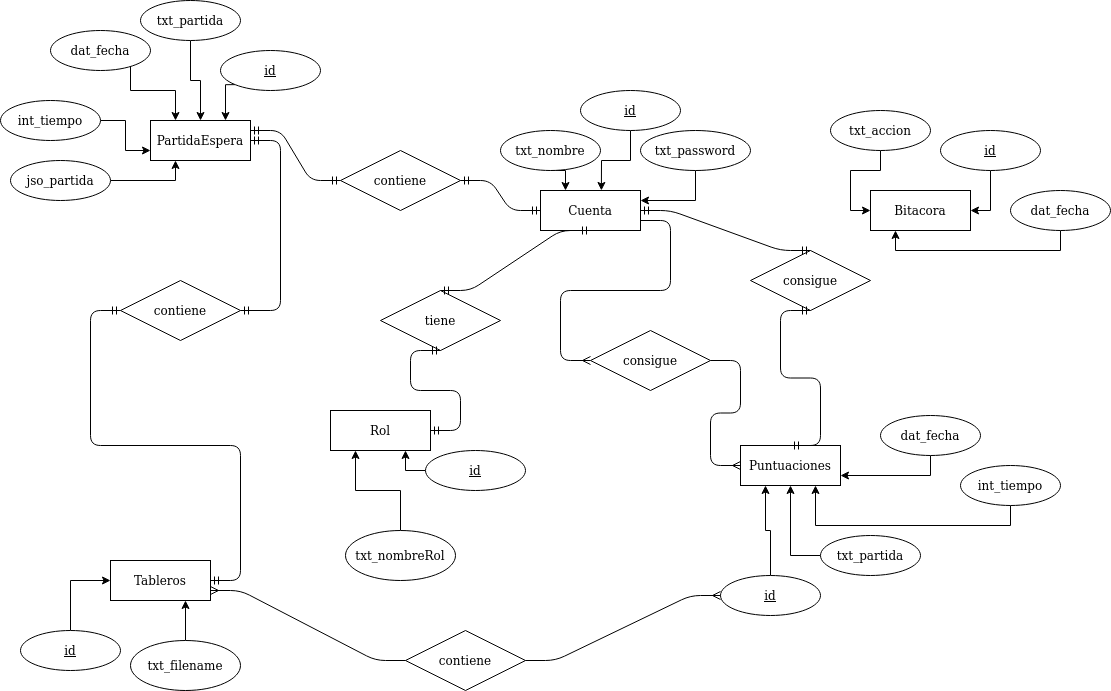

The diagram above was exported from draw.io. Its source (the exported page's mxGraphModel, read from the mxfile embedded in the PNG):
<mxGraphModel dx="2452" dy="974" grid="1" gridSize="10" guides="1" tooltips="1" connect="1" arrows="1" fold="1" page="1" pageScale="1" pageWidth="850" pageHeight="1100" math="0" shadow="0" extFonts="Permanent Marker^https://fonts.googleapis.com/css?family=Permanent+Marker">
  <root>
    <mxCell id="0" />
    <mxCell id="1" parent="0" />
    <mxCell id="OubJiHpDYh-pFVbyt1Kv-143" value="PartidaEspera" style="whiteSpace=wrap;html=1;align=center;" vertex="1" parent="1">
      <mxGeometry x="50" y="830" width="100" height="40" as="geometry" />
    </mxCell>
    <mxCell id="OubJiHpDYh-pFVbyt1Kv-144" value="Bitacora" style="whiteSpace=wrap;html=1;align=center;" vertex="1" parent="1">
      <mxGeometry x="770" y="900" width="100" height="40" as="geometry" />
    </mxCell>
    <mxCell id="OubJiHpDYh-pFVbyt1Kv-145" value="Tableros" style="whiteSpace=wrap;html=1;align=center;" vertex="1" parent="1">
      <mxGeometry x="10" y="1270" width="100" height="40" as="geometry" />
    </mxCell>
    <mxCell id="OubJiHpDYh-pFVbyt1Kv-146" value="Rol" style="whiteSpace=wrap;html=1;align=center;" vertex="1" parent="1">
      <mxGeometry x="230" y="1120" width="100" height="40" as="geometry" />
    </mxCell>
    <mxCell id="OubJiHpDYh-pFVbyt1Kv-147" value="Cuenta" style="whiteSpace=wrap;html=1;align=center;" vertex="1" parent="1">
      <mxGeometry x="440" y="900" width="100" height="40" as="geometry" />
    </mxCell>
    <mxCell id="OubJiHpDYh-pFVbyt1Kv-148" value="Puntuaciones" style="whiteSpace=wrap;html=1;align=center;" vertex="1" parent="1">
      <mxGeometry x="640" y="1155" width="100" height="40" as="geometry" />
    </mxCell>
    <mxCell id="OubJiHpDYh-pFVbyt1Kv-156" style="edgeStyle=orthogonalEdgeStyle;rounded=0;orthogonalLoop=1;jettySize=auto;html=1;exitX=1;exitY=0.5;exitDx=0;exitDy=0;entryX=0.25;entryY=1;entryDx=0;entryDy=0;" edge="1" parent="1" source="OubJiHpDYh-pFVbyt1Kv-150" target="OubJiHpDYh-pFVbyt1Kv-143">
      <mxGeometry relative="1" as="geometry" />
    </mxCell>
    <mxCell id="OubJiHpDYh-pFVbyt1Kv-150" value="jso_partida" style="ellipse;whiteSpace=wrap;html=1;align=center;" vertex="1" parent="1">
      <mxGeometry x="-90" y="870" width="100" height="40" as="geometry" />
    </mxCell>
    <mxCell id="OubJiHpDYh-pFVbyt1Kv-157" style="edgeStyle=orthogonalEdgeStyle;rounded=0;orthogonalLoop=1;jettySize=auto;html=1;exitX=1;exitY=0.5;exitDx=0;exitDy=0;entryX=0;entryY=0.75;entryDx=0;entryDy=0;" edge="1" parent="1" source="OubJiHpDYh-pFVbyt1Kv-151" target="OubJiHpDYh-pFVbyt1Kv-143">
      <mxGeometry relative="1" as="geometry" />
    </mxCell>
    <mxCell id="OubJiHpDYh-pFVbyt1Kv-151" value="int_tiempo" style="ellipse;whiteSpace=wrap;html=1;align=center;" vertex="1" parent="1">
      <mxGeometry x="-100" y="810" width="100" height="40" as="geometry" />
    </mxCell>
    <mxCell id="OubJiHpDYh-pFVbyt1Kv-159" style="edgeStyle=orthogonalEdgeStyle;rounded=0;orthogonalLoop=1;jettySize=auto;html=1;exitX=0.5;exitY=1;exitDx=0;exitDy=0;entryX=0.5;entryY=0;entryDx=0;entryDy=0;" edge="1" parent="1" source="OubJiHpDYh-pFVbyt1Kv-152" target="OubJiHpDYh-pFVbyt1Kv-143">
      <mxGeometry relative="1" as="geometry" />
    </mxCell>
    <mxCell id="OubJiHpDYh-pFVbyt1Kv-152" value="txt_partida" style="ellipse;whiteSpace=wrap;html=1;align=center;" vertex="1" parent="1">
      <mxGeometry x="40" y="710" width="100" height="40" as="geometry" />
    </mxCell>
    <mxCell id="OubJiHpDYh-pFVbyt1Kv-158" style="edgeStyle=orthogonalEdgeStyle;rounded=0;orthogonalLoop=1;jettySize=auto;html=1;exitX=1;exitY=0.5;exitDx=0;exitDy=0;entryX=0.25;entryY=0;entryDx=0;entryDy=0;" edge="1" parent="1" source="OubJiHpDYh-pFVbyt1Kv-154" target="OubJiHpDYh-pFVbyt1Kv-143">
      <mxGeometry relative="1" as="geometry">
        <Array as="points">
          <mxPoint x="30" y="800" />
          <mxPoint x="75" y="800" />
        </Array>
      </mxGeometry>
    </mxCell>
    <mxCell id="OubJiHpDYh-pFVbyt1Kv-154" value="dat_fecha" style="ellipse;whiteSpace=wrap;html=1;align=center;" vertex="1" parent="1">
      <mxGeometry x="-50" y="740" width="100" height="40" as="geometry" />
    </mxCell>
    <mxCell id="OubJiHpDYh-pFVbyt1Kv-200" style="edgeStyle=orthogonalEdgeStyle;rounded=0;orthogonalLoop=1;jettySize=auto;html=1;exitX=0;exitY=1;exitDx=0;exitDy=0;entryX=0.75;entryY=0;entryDx=0;entryDy=0;" edge="1" parent="1" source="OubJiHpDYh-pFVbyt1Kv-155" target="OubJiHpDYh-pFVbyt1Kv-143">
      <mxGeometry relative="1" as="geometry" />
    </mxCell>
    <mxCell id="OubJiHpDYh-pFVbyt1Kv-155" value="id" style="ellipse;whiteSpace=wrap;html=1;align=center;fontStyle=4;" vertex="1" parent="1">
      <mxGeometry x="120" y="760" width="100" height="40" as="geometry" />
    </mxCell>
    <mxCell id="OubJiHpDYh-pFVbyt1Kv-190" style="edgeStyle=orthogonalEdgeStyle;rounded=0;orthogonalLoop=1;jettySize=auto;html=1;exitX=0.5;exitY=1;exitDx=0;exitDy=0;entryX=0.609;entryY=-0.001;entryDx=0;entryDy=0;entryPerimeter=0;" edge="1" parent="1" source="OubJiHpDYh-pFVbyt1Kv-161" target="OubJiHpDYh-pFVbyt1Kv-147">
      <mxGeometry relative="1" as="geometry" />
    </mxCell>
    <mxCell id="OubJiHpDYh-pFVbyt1Kv-161" value="id" style="ellipse;whiteSpace=wrap;html=1;align=center;fontStyle=4;" vertex="1" parent="1">
      <mxGeometry x="480" y="800" width="100" height="40" as="geometry" />
    </mxCell>
    <mxCell id="OubJiHpDYh-pFVbyt1Kv-172" style="edgeStyle=orthogonalEdgeStyle;rounded=0;orthogonalLoop=1;jettySize=auto;html=1;exitX=0;exitY=0.5;exitDx=0;exitDy=0;entryX=0.75;entryY=1;entryDx=0;entryDy=0;" edge="1" parent="1" source="OubJiHpDYh-pFVbyt1Kv-162" target="OubJiHpDYh-pFVbyt1Kv-146">
      <mxGeometry relative="1" as="geometry" />
    </mxCell>
    <mxCell id="OubJiHpDYh-pFVbyt1Kv-162" value="id" style="ellipse;whiteSpace=wrap;html=1;align=center;fontStyle=4;" vertex="1" parent="1">
      <mxGeometry x="325" y="1160" width="100" height="40" as="geometry" />
    </mxCell>
    <mxCell id="OubJiHpDYh-pFVbyt1Kv-168" style="edgeStyle=orthogonalEdgeStyle;rounded=0;orthogonalLoop=1;jettySize=auto;html=1;exitX=0.5;exitY=1;exitDx=0;exitDy=0;entryX=1;entryY=0.5;entryDx=0;entryDy=0;" edge="1" parent="1" source="OubJiHpDYh-pFVbyt1Kv-163" target="OubJiHpDYh-pFVbyt1Kv-144">
      <mxGeometry relative="1" as="geometry" />
    </mxCell>
    <mxCell id="OubJiHpDYh-pFVbyt1Kv-163" value="id" style="ellipse;whiteSpace=wrap;html=1;align=center;fontStyle=4;" vertex="1" parent="1">
      <mxGeometry x="840" y="840" width="100" height="40" as="geometry" />
    </mxCell>
    <mxCell id="OubJiHpDYh-pFVbyt1Kv-167" style="edgeStyle=orthogonalEdgeStyle;rounded=0;orthogonalLoop=1;jettySize=auto;html=1;exitX=0.5;exitY=1;exitDx=0;exitDy=0;entryX=0;entryY=0.5;entryDx=0;entryDy=0;" edge="1" parent="1" source="OubJiHpDYh-pFVbyt1Kv-164" target="OubJiHpDYh-pFVbyt1Kv-144">
      <mxGeometry relative="1" as="geometry" />
    </mxCell>
    <mxCell id="OubJiHpDYh-pFVbyt1Kv-164" value="txt_accion" style="ellipse;whiteSpace=wrap;html=1;align=center;" vertex="1" parent="1">
      <mxGeometry x="730" y="820" width="100" height="40" as="geometry" />
    </mxCell>
    <mxCell id="OubJiHpDYh-pFVbyt1Kv-166" style="edgeStyle=orthogonalEdgeStyle;rounded=0;orthogonalLoop=1;jettySize=auto;html=1;exitX=0.5;exitY=1;exitDx=0;exitDy=0;entryX=0.25;entryY=1;entryDx=0;entryDy=0;" edge="1" parent="1" source="OubJiHpDYh-pFVbyt1Kv-165" target="OubJiHpDYh-pFVbyt1Kv-144">
      <mxGeometry relative="1" as="geometry" />
    </mxCell>
    <mxCell id="OubJiHpDYh-pFVbyt1Kv-165" value="dat_fecha" style="ellipse;whiteSpace=wrap;html=1;align=center;" vertex="1" parent="1">
      <mxGeometry x="910" y="900" width="100" height="40" as="geometry" />
    </mxCell>
    <mxCell id="OubJiHpDYh-pFVbyt1Kv-171" style="edgeStyle=orthogonalEdgeStyle;rounded=0;orthogonalLoop=1;jettySize=auto;html=1;exitX=0.5;exitY=0;exitDx=0;exitDy=0;entryX=0.25;entryY=1;entryDx=0;entryDy=0;" edge="1" parent="1" source="OubJiHpDYh-pFVbyt1Kv-170" target="OubJiHpDYh-pFVbyt1Kv-146">
      <mxGeometry relative="1" as="geometry" />
    </mxCell>
    <mxCell id="OubJiHpDYh-pFVbyt1Kv-170" value="txt_nombreRol" style="ellipse;whiteSpace=wrap;html=1;align=center;" vertex="1" parent="1">
      <mxGeometry x="245" y="1240" width="110" height="50" as="geometry" />
    </mxCell>
    <mxCell id="OubJiHpDYh-pFVbyt1Kv-175" style="edgeStyle=orthogonalEdgeStyle;rounded=0;orthogonalLoop=1;jettySize=auto;html=1;exitX=0.5;exitY=0;exitDx=0;exitDy=0;entryX=0.75;entryY=1;entryDx=0;entryDy=0;" edge="1" parent="1" source="OubJiHpDYh-pFVbyt1Kv-173" target="OubJiHpDYh-pFVbyt1Kv-145">
      <mxGeometry relative="1" as="geometry" />
    </mxCell>
    <mxCell id="OubJiHpDYh-pFVbyt1Kv-173" value="&lt;div&gt;txt_filename&lt;/div&gt;" style="ellipse;whiteSpace=wrap;html=1;align=center;" vertex="1" parent="1">
      <mxGeometry x="30" y="1350" width="110" height="50" as="geometry" />
    </mxCell>
    <mxCell id="OubJiHpDYh-pFVbyt1Kv-176" style="edgeStyle=orthogonalEdgeStyle;rounded=0;orthogonalLoop=1;jettySize=auto;html=1;exitX=0.5;exitY=0;exitDx=0;exitDy=0;entryX=0;entryY=0.5;entryDx=0;entryDy=0;" edge="1" parent="1" source="OubJiHpDYh-pFVbyt1Kv-174" target="OubJiHpDYh-pFVbyt1Kv-145">
      <mxGeometry relative="1" as="geometry" />
    </mxCell>
    <mxCell id="OubJiHpDYh-pFVbyt1Kv-174" value="id" style="ellipse;whiteSpace=wrap;html=1;align=center;fontStyle=4;" vertex="1" parent="1">
      <mxGeometry x="-80" y="1340" width="100" height="40" as="geometry" />
    </mxCell>
    <mxCell id="OubJiHpDYh-pFVbyt1Kv-182" style="edgeStyle=orthogonalEdgeStyle;rounded=0;orthogonalLoop=1;jettySize=auto;html=1;exitX=0.5;exitY=1;exitDx=0;exitDy=0;entryX=0.75;entryY=1;entryDx=0;entryDy=0;" edge="1" parent="1" source="OubJiHpDYh-pFVbyt1Kv-177" target="OubJiHpDYh-pFVbyt1Kv-148">
      <mxGeometry relative="1" as="geometry" />
    </mxCell>
    <mxCell id="OubJiHpDYh-pFVbyt1Kv-177" value="int_tiempo" style="ellipse;whiteSpace=wrap;html=1;align=center;" vertex="1" parent="1">
      <mxGeometry x="860" y="1175" width="100" height="40" as="geometry" />
    </mxCell>
    <mxCell id="OubJiHpDYh-pFVbyt1Kv-183" style="edgeStyle=orthogonalEdgeStyle;rounded=0;orthogonalLoop=1;jettySize=auto;html=1;exitX=0;exitY=0.5;exitDx=0;exitDy=0;entryX=0.5;entryY=1;entryDx=0;entryDy=0;" edge="1" parent="1" source="OubJiHpDYh-pFVbyt1Kv-178" target="OubJiHpDYh-pFVbyt1Kv-148">
      <mxGeometry relative="1" as="geometry" />
    </mxCell>
    <mxCell id="OubJiHpDYh-pFVbyt1Kv-178" value="txt_partida" style="ellipse;whiteSpace=wrap;html=1;align=center;" vertex="1" parent="1">
      <mxGeometry x="720" y="1245" width="100" height="40" as="geometry" />
    </mxCell>
    <mxCell id="OubJiHpDYh-pFVbyt1Kv-185" style="edgeStyle=orthogonalEdgeStyle;rounded=0;orthogonalLoop=1;jettySize=auto;html=1;exitX=0.5;exitY=0;exitDx=0;exitDy=0;entryX=0.25;entryY=1;entryDx=0;entryDy=0;" edge="1" parent="1" source="OubJiHpDYh-pFVbyt1Kv-179" target="OubJiHpDYh-pFVbyt1Kv-148">
      <mxGeometry relative="1" as="geometry" />
    </mxCell>
    <mxCell id="OubJiHpDYh-pFVbyt1Kv-179" value="id" style="ellipse;whiteSpace=wrap;html=1;align=center;fontStyle=4;" vertex="1" parent="1">
      <mxGeometry x="620" y="1285" width="100" height="40" as="geometry" />
    </mxCell>
    <mxCell id="OubJiHpDYh-pFVbyt1Kv-181" style="edgeStyle=orthogonalEdgeStyle;rounded=0;orthogonalLoop=1;jettySize=auto;html=1;exitX=0.5;exitY=1;exitDx=0;exitDy=0;entryX=1;entryY=0.75;entryDx=0;entryDy=0;" edge="1" parent="1" source="OubJiHpDYh-pFVbyt1Kv-180" target="OubJiHpDYh-pFVbyt1Kv-148">
      <mxGeometry relative="1" as="geometry" />
    </mxCell>
    <mxCell id="OubJiHpDYh-pFVbyt1Kv-180" value="dat_fecha" style="ellipse;whiteSpace=wrap;html=1;align=center;" vertex="1" parent="1">
      <mxGeometry x="780" y="1125" width="100" height="40" as="geometry" />
    </mxCell>
    <mxCell id="OubJiHpDYh-pFVbyt1Kv-189" style="edgeStyle=orthogonalEdgeStyle;rounded=0;orthogonalLoop=1;jettySize=auto;html=1;exitX=0.5;exitY=1;exitDx=0;exitDy=0;entryX=0.25;entryY=0;entryDx=0;entryDy=0;" edge="1" parent="1" source="OubJiHpDYh-pFVbyt1Kv-187" target="OubJiHpDYh-pFVbyt1Kv-147">
      <mxGeometry relative="1" as="geometry" />
    </mxCell>
    <mxCell id="OubJiHpDYh-pFVbyt1Kv-187" value="txt_nombre" style="ellipse;whiteSpace=wrap;html=1;align=center;" vertex="1" parent="1">
      <mxGeometry x="400" y="840" width="100" height="40" as="geometry" />
    </mxCell>
    <mxCell id="OubJiHpDYh-pFVbyt1Kv-211" style="edgeStyle=orthogonalEdgeStyle;rounded=0;orthogonalLoop=1;jettySize=auto;html=1;exitX=0.5;exitY=1;exitDx=0;exitDy=0;entryX=1;entryY=0.25;entryDx=0;entryDy=0;" edge="1" parent="1" source="OubJiHpDYh-pFVbyt1Kv-188" target="OubJiHpDYh-pFVbyt1Kv-147">
      <mxGeometry relative="1" as="geometry" />
    </mxCell>
    <mxCell id="OubJiHpDYh-pFVbyt1Kv-188" value="txt_password" style="ellipse;whiteSpace=wrap;html=1;align=center;" vertex="1" parent="1">
      <mxGeometry x="540" y="840" width="110" height="40" as="geometry" />
    </mxCell>
    <mxCell id="OubJiHpDYh-pFVbyt1Kv-192" value="contiene" style="shape=rhombus;perimeter=rhombusPerimeter;whiteSpace=wrap;html=1;align=center;" vertex="1" parent="1">
      <mxGeometry x="20" y="990" width="120" height="60" as="geometry" />
    </mxCell>
    <mxCell id="OubJiHpDYh-pFVbyt1Kv-193" value="tiene" style="shape=rhombus;perimeter=rhombusPerimeter;whiteSpace=wrap;html=1;align=center;" vertex="1" parent="1">
      <mxGeometry x="280" y="1000" width="120" height="60" as="geometry" />
    </mxCell>
    <mxCell id="OubJiHpDYh-pFVbyt1Kv-194" value="contiene" style="shape=rhombus;perimeter=rhombusPerimeter;whiteSpace=wrap;html=1;align=center;" vertex="1" parent="1">
      <mxGeometry x="240" y="860" width="120" height="60" as="geometry" />
    </mxCell>
    <mxCell id="OubJiHpDYh-pFVbyt1Kv-195" value="" style="edgeStyle=entityRelationEdgeStyle;fontSize=12;html=1;endArrow=ERmandOne;startArrow=ERmandOne;exitX=1;exitY=0.25;exitDx=0;exitDy=0;entryX=0;entryY=0.5;entryDx=0;entryDy=0;" edge="1" parent="1" source="OubJiHpDYh-pFVbyt1Kv-143" target="OubJiHpDYh-pFVbyt1Kv-194">
      <mxGeometry width="100" height="100" relative="1" as="geometry">
        <mxPoint x="150" y="980" as="sourcePoint" />
        <mxPoint x="250" y="880" as="targetPoint" />
      </mxGeometry>
    </mxCell>
    <mxCell id="OubJiHpDYh-pFVbyt1Kv-196" value="" style="edgeStyle=entityRelationEdgeStyle;fontSize=12;html=1;endArrow=ERmandOne;startArrow=ERmandOne;exitX=1;exitY=0.5;exitDx=0;exitDy=0;entryX=0;entryY=0.5;entryDx=0;entryDy=0;" edge="1" parent="1" source="OubJiHpDYh-pFVbyt1Kv-194" target="OubJiHpDYh-pFVbyt1Kv-147">
      <mxGeometry width="100" height="100" relative="1" as="geometry">
        <mxPoint x="280" y="1060" as="sourcePoint" />
        <mxPoint x="380" y="960" as="targetPoint" />
      </mxGeometry>
    </mxCell>
    <mxCell id="OubJiHpDYh-pFVbyt1Kv-198" value="" style="edgeStyle=entityRelationEdgeStyle;fontSize=12;html=1;endArrow=ERmandOne;startArrow=ERmandOne;exitX=1;exitY=0.5;exitDx=0;exitDy=0;" edge="1" parent="1" source="OubJiHpDYh-pFVbyt1Kv-145">
      <mxGeometry width="100" height="100" relative="1" as="geometry">
        <mxPoint x="190" y="1120" as="sourcePoint" />
        <mxPoint x="20" y="1020" as="targetPoint" />
      </mxGeometry>
    </mxCell>
    <mxCell id="OubJiHpDYh-pFVbyt1Kv-199" value="" style="edgeStyle=entityRelationEdgeStyle;fontSize=12;html=1;endArrow=ERmandOne;startArrow=ERmandOne;exitX=1;exitY=0.5;exitDx=0;exitDy=0;" edge="1" parent="1" source="OubJiHpDYh-pFVbyt1Kv-192" target="OubJiHpDYh-pFVbyt1Kv-143">
      <mxGeometry width="100" height="100" relative="1" as="geometry">
        <mxPoint x="190" y="1060" as="sourcePoint" />
        <mxPoint x="290" y="960" as="targetPoint" />
      </mxGeometry>
    </mxCell>
    <mxCell id="OubJiHpDYh-pFVbyt1Kv-201" value="consigue" style="shape=rhombus;perimeter=rhombusPerimeter;whiteSpace=wrap;html=1;align=center;" vertex="1" parent="1">
      <mxGeometry x="490" y="1040" width="120" height="60" as="geometry" />
    </mxCell>
    <mxCell id="OubJiHpDYh-pFVbyt1Kv-202" value="" style="edgeStyle=entityRelationEdgeStyle;fontSize=12;html=1;endArrow=ERmandOne;startArrow=ERmandOne;exitX=1;exitY=0.5;exitDx=0;exitDy=0;entryX=0.5;entryY=1;entryDx=0;entryDy=0;" edge="1" parent="1" source="OubJiHpDYh-pFVbyt1Kv-146" target="OubJiHpDYh-pFVbyt1Kv-193">
      <mxGeometry width="100" height="100" relative="1" as="geometry">
        <mxPoint x="530" y="1160" as="sourcePoint" />
        <mxPoint x="630" y="1060" as="targetPoint" />
      </mxGeometry>
    </mxCell>
    <mxCell id="OubJiHpDYh-pFVbyt1Kv-203" value="" style="edgeStyle=entityRelationEdgeStyle;fontSize=12;html=1;endArrow=ERmandOne;startArrow=ERmandOne;exitX=0.5;exitY=1;exitDx=0;exitDy=0;entryX=0.5;entryY=0;entryDx=0;entryDy=0;" edge="1" parent="1" source="OubJiHpDYh-pFVbyt1Kv-147" target="OubJiHpDYh-pFVbyt1Kv-193">
      <mxGeometry width="100" height="100" relative="1" as="geometry">
        <mxPoint x="440" y="1024.9999999999998" as="sourcePoint" />
        <mxPoint x="530" y="994.9999999999998" as="targetPoint" />
      </mxGeometry>
    </mxCell>
    <mxCell id="OubJiHpDYh-pFVbyt1Kv-205" value="" style="edgeStyle=entityRelationEdgeStyle;fontSize=12;html=1;endArrow=ERmany;exitX=1;exitY=0.5;exitDx=0;exitDy=0;entryX=0;entryY=0.5;entryDx=0;entryDy=0;" edge="1" parent="1" source="OubJiHpDYh-pFVbyt1Kv-201" target="OubJiHpDYh-pFVbyt1Kv-148">
      <mxGeometry width="100" height="100" relative="1" as="geometry">
        <mxPoint x="760" y="1100" as="sourcePoint" />
        <mxPoint x="860" y="1000" as="targetPoint" />
      </mxGeometry>
    </mxCell>
    <mxCell id="OubJiHpDYh-pFVbyt1Kv-206" value="" style="edgeStyle=entityRelationEdgeStyle;fontSize=12;html=1;endArrow=ERmany;exitX=1;exitY=0.5;exitDx=0;exitDy=0;" edge="1" parent="1">
      <mxGeometry width="100" height="100" relative="1" as="geometry">
        <mxPoint x="540" y="930" as="sourcePoint" />
        <mxPoint x="490" y="1070" as="targetPoint" />
      </mxGeometry>
    </mxCell>
    <mxCell id="OubJiHpDYh-pFVbyt1Kv-207" value="consigue" style="shape=rhombus;perimeter=rhombusPerimeter;whiteSpace=wrap;html=1;align=center;" vertex="1" parent="1">
      <mxGeometry x="650" y="960" width="120" height="60" as="geometry" />
    </mxCell>
    <mxCell id="OubJiHpDYh-pFVbyt1Kv-208" value="" style="edgeStyle=entityRelationEdgeStyle;fontSize=12;html=1;endArrow=ERmandOne;startArrow=ERmandOne;exitX=0.5;exitY=0;exitDx=0;exitDy=0;entryX=1;entryY=0.5;entryDx=0;entryDy=0;" edge="1" parent="1" source="OubJiHpDYh-pFVbyt1Kv-207" target="OubJiHpDYh-pFVbyt1Kv-147">
      <mxGeometry width="100" height="100" relative="1" as="geometry">
        <mxPoint x="830" y="1110" as="sourcePoint" />
        <mxPoint x="930" y="1010" as="targetPoint" />
      </mxGeometry>
    </mxCell>
    <mxCell id="OubJiHpDYh-pFVbyt1Kv-209" value="" style="edgeStyle=entityRelationEdgeStyle;fontSize=12;html=1;endArrow=ERmandOne;startArrow=ERmandOne;exitX=0.5;exitY=0;exitDx=0;exitDy=0;entryX=0.5;entryY=1;entryDx=0;entryDy=0;" edge="1" parent="1" source="OubJiHpDYh-pFVbyt1Kv-148" target="OubJiHpDYh-pFVbyt1Kv-207">
      <mxGeometry width="100" height="100" relative="1" as="geometry">
        <mxPoint x="840" y="1120" as="sourcePoint" />
        <mxPoint x="940" y="1020" as="targetPoint" />
      </mxGeometry>
    </mxCell>
    <mxCell id="OubJiHpDYh-pFVbyt1Kv-212" value="contiene" style="shape=rhombus;perimeter=rhombusPerimeter;whiteSpace=wrap;html=1;align=center;" vertex="1" parent="1">
      <mxGeometry x="305" y="1340" width="120" height="60" as="geometry" />
    </mxCell>
    <mxCell id="OubJiHpDYh-pFVbyt1Kv-213" value="" style="edgeStyle=entityRelationEdgeStyle;fontSize=12;html=1;endArrow=ERmany;entryX=1;entryY=0.75;entryDx=0;entryDy=0;exitX=0;exitY=0.5;exitDx=0;exitDy=0;" edge="1" parent="1" source="OubJiHpDYh-pFVbyt1Kv-212" target="OubJiHpDYh-pFVbyt1Kv-145">
      <mxGeometry width="100" height="100" relative="1" as="geometry">
        <mxPoint x="190" y="1490" as="sourcePoint" />
        <mxPoint x="290" y="1390" as="targetPoint" />
      </mxGeometry>
    </mxCell>
    <mxCell id="OubJiHpDYh-pFVbyt1Kv-214" value="" style="edgeStyle=entityRelationEdgeStyle;fontSize=12;html=1;endArrow=ERmany;entryX=0;entryY=0.5;entryDx=0;entryDy=0;exitX=1;exitY=0.5;exitDx=0;exitDy=0;" edge="1" parent="1" source="OubJiHpDYh-pFVbyt1Kv-212" target="OubJiHpDYh-pFVbyt1Kv-179">
      <mxGeometry width="100" height="100" relative="1" as="geometry">
        <mxPoint x="695" y="1430" as="sourcePoint" />
        <mxPoint x="500" y="1360" as="targetPoint" />
      </mxGeometry>
    </mxCell>
  </root>
</mxGraphModel>